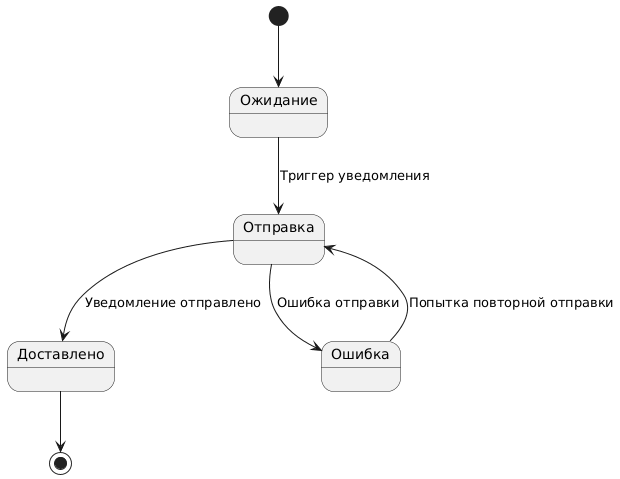

The diagram above was rendered by PlantUML. Its source (embedded in the PNG):
@startuml
[*] --> Ожидание

Ожидание --> Отправка : Триггер уведомления
Отправка --> Доставлено : Уведомление отправлено
Отправка --> Ошибка : Ошибка отправки
Ошибка --> Отправка : Попытка повторной отправки
Доставлено --> [*]
@enduml